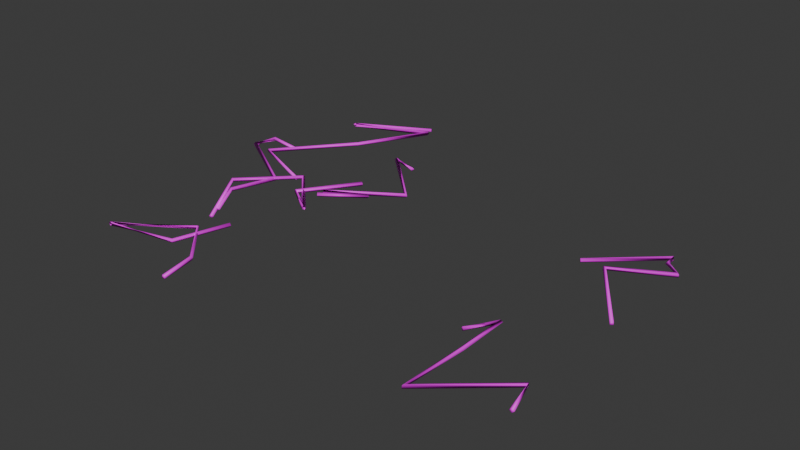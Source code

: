 # Source: Lab_CableMess.blend  (saved by Blender 5.2.45; exported with 4.5.12 LTS)
import bpy
from mathutils import Matrix  # noqa: F401  (used for matrix-valued properties, if any)

bpy.ops.wm.read_factory_settings(use_empty=True)
scene = bpy.context.scene
scene.name = 'Scene'

# ---- collections
col_collection = bpy.data.collections.new('Collection'); scene.collection.children.link(col_collection)

# ---- images (referenced by path relative to the original .blend; pixels are not part of the script)
import os
ASSET_DIR = os.environ.get("B2B_ASSET_DIR", "")  # directory of the original .blend (textures are referenced by path, not embedded)
HERE = os.path.dirname(os.path.abspath(__file__))  # packed textures are extracted next to this script under _unpacked/

def load_image(name, relpath, width, height, colorspace="sRGB"):
    """Load a texture the original file referenced (path relative to the .blend, or extracted next to this script)."""
    p = next((c for c in (os.path.join(HERE, relpath), os.path.join(ASSET_DIR, relpath)) if relpath and os.path.exists(c)), "")
    if p:
        img = bpy.data.images.load(p, check_existing=True)
        img.name = name
    else:  # same state as the original file: an image datablock whose file is absent (Cycles renders it pink)
        img = bpy.data.images.new(name, width, height)
        img.source = "FILE"
        img.filepath = "//" + (relpath or name)
    img.colorspace_settings.name = colorspace
    return img
img_rubber_black_png = load_image('Rubber_Black.png', 'Rubber_Black.png', 1024, 1024, 'sRGB')
img_cable_grey_png = load_image('Cable_Grey.png', 'Cable_Grey.png', 1024, 1024, 'sRGB')

# ---- materials (node trees are filled in below, after node groups)
mat_rubber_black = bpy.data.materials.new('Rubber_Black')
mat_cable_grey = bpy.data.materials.new('Cable_Grey')

# ---- material node trees
mat_rubber_black.use_nodes = True; mat_rubber_black.node_tree.nodes.clear()
_N = mat_rubber_black.node_tree.nodes; _L = mat_rubber_black.node_tree.links
n0 = _N.new('ShaderNodeBsdfPrincipled'); n0.name = 'Principled BSDF'; n0.location = (-200, 100)
n0.inputs[10].default_value = 0.005
n1 = _N.new('ShaderNodeOutputMaterial'); n1.name = 'Material Output'; n1.location = (200, 100)
n2 = _N.new('ShaderNodeTexImage'); n2.name = 'Image Texture'; n2.location = (0, 0)
n2.image = img_rubber_black_png
n2.interpolation = 'Closest'
_L.new(n0.outputs[0], n1.inputs[0])
_L.new(n2.outputs[0], n0.inputs[0])
n1.is_active_output = True
mat_cable_grey.use_nodes = True; mat_cable_grey.node_tree.nodes.clear()
_N = mat_cable_grey.node_tree.nodes; _L = mat_cable_grey.node_tree.links
n0 = _N.new('ShaderNodeBsdfPrincipled'); n0.name = 'Principled BSDF'; n0.location = (-200, 100)
n0.inputs[10].default_value = 0.005
n1 = _N.new('ShaderNodeOutputMaterial'); n1.name = 'Material Output'; n1.location = (200, 100)
n2 = _N.new('ShaderNodeTexImage'); n2.name = 'Image Texture'; n2.location = (0, 0)
n2.image = img_cable_grey_png
n2.interpolation = 'Closest'
_L.new(n0.outputs[0], n1.inputs[0])
_L.new(n2.outputs[0], n0.inputs[0])
n1.is_active_output = True

# ---- world
world_world = bpy.data.worlds.new('World'); scene.world = world_world
world_world.use_nodes = True; world_world.node_tree.nodes.clear()
_N = world_world.node_tree.nodes; _L = world_world.node_tree.links
n0 = _N.new('ShaderNodeOutputWorld'); n0.name = 'World Output'; n0.location = (200, 100)
n1 = _N.new('ShaderNodeBackground'); n1.name = 'Background'; n1.location = (-200, 100)
n1.inputs[0].default_value = (0.05088, 0.05088, 0.05088, 1.0)
_L.new(n1.outputs[0], n0.inputs[0])
n0.is_active_output = True
world_world.color = (0.05088, 0.05088, 0.05088)
world_world.sun_shadow_jitter_overblur = 0.0

# ---- meshes
me_lab_cablemess = bpy.data.meshes.new('Lab_CableMess')
me_lab_cablemess.from_pydata([(-0.4147, -0.4785, 0.01), (-0.4223, -0.4762, 0.002), (-0.43, -0.4739, 0.01), (-0.4223, -0.4762, 0.018), (-0.4796, -0.6894, 0.01005), (-0.4847, -0.6833, 0.002001), (-0.4898, -0.677, 0.009949), (-0.4847, -0.6831, 0.018), (-0.7368, -0.7416, 0.01409), (-0.7449, -0.7423, 0.022), (-0.7528, -0.7429, 0.01391), (-0.7447, -0.7423, 0.006), (-0.4943, -0.5542, 0.01196), (-0.4941, -0.56, 0.002243), (-0.4938, -0.5697, 0.008043), (-0.4939, -0.5639, 0.01776), (-0.3288, -0.7252, 0.01768), (-0.3318, -0.7269, 0.006896), (-0.341, -0.7325, 0.01032), (-0.3381, -0.7307, 0.0211), (-0.306, -0.8618, 0.01383), (-0.3092, -0.862, 0.002979), (-0.3198, -0.8639, 0.006172), (-0.3166, -0.8636, 0.01702), (-0.5304, -0.477, 0.01), (-0.5237, -0.4726, 0.002), (-0.5171, -0.4681, 0.01), (-0.5237, -0.4726, 0.018), (-0.7031, -0.2156, 0.01005), (-0.6951, -0.216, 0.002001), (-0.6871, -0.2166, 0.009945), (-0.695, -0.2162, 0.018), (-0.4977, -0.02416, 0.01492), (-0.4977, -0.03118, 0.006054), (-0.4977, -0.04005, 0.01308), (-0.4977, -0.03303, 0.02195), (-0.3108, -0.212, 0.01174), (-0.316, -0.2151, 0.002191), (-0.3241, -0.2201, 0.008264), (-0.319, -0.217, 0.01781), (-0.4239, -0.1405, 0.01613), (-0.4337, -0.1397, 0.02171), (-0.4392, -0.1392, 0.01187), (-0.4294, -0.14, 0.00629), (-0.286, 0.0688, 0.01245), (-0.2944, 0.07438, 0.01761), (-0.2988, 0.07707, 0.007546), (-0.2904, 0.07149, 0.002387), (0.6013, -0.4917, 0.01), (0.6081, -0.4959, 0.002), (0.6149, -0.5001, 0.01), (0.6081, -0.4959, 0.018), (0.6652, -0.3976, 0.01071), (0.672, -0.3923, 0.01796), (0.678, -0.3882, 0.00929), (0.6712, -0.3936, 0.002037), (0.6672, -0.586, 0.0149), (0.6761, -0.5863, 0.02195), (0.6831, -0.5865, 0.0131), (0.6743, -0.5862, 0.006051), (0.6588, -0.8373, 0.01647), (0.66, -0.8262, 0.01471), (0.6598, -0.828, 0.00353), (0.6586, -0.8391, 0.005295), (0.9215, -0.6175, 0.02068), (0.9179, -0.607, 0.0184), (0.9186, -0.6092, 0.007316), (0.9222, -0.6197, 0.009605), (0.9492, -0.7333, 0.01798), (0.9564, -0.7313, 0.009503), (0.9481, -0.7331, 0.00202), (0.9409, -0.7351, 0.0105), (0.6488, 0.09276, 0.01), (0.6542, 0.08684, 0.002), (0.6596, 0.08092, 0.01), (0.6542, 0.08684, 0.018), (0.8791, 0.3023, 0.01002), (0.8837, 0.2957, 0.002001), (0.888, 0.289, 0.009983), (0.8835, 0.2956, 0.018), (0.8951, 0.2485, 0.01514), (0.8895, 0.2447, 0.006081), (0.8821, 0.2395, 0.01286), (0.8877, 0.2434, 0.02192), (0.9529, 0.1981, 0.0143), (0.9511, 0.1998, 0.003252), (0.943, 0.2072, 0.005703), (0.9448, 0.2055, 0.01675), (0.7509, 0.08548, 0.01911), (0.7499, 0.08552, 0.007847), (0.7386, 0.08597, 0.008887), (0.7396, 0.08593, 0.02015), (0.9369, -0.1853, 0.01578), (0.937, -0.185, 0.004469), (0.9277, -0.1914, 0.004221), (0.9276, -0.1916, 0.01553), (-0.7271, 0.1437, 0.01), (-0.7259, 0.1516, 0.002), (-0.7246, 0.1595, 0.01), (-0.7259, 0.1516, 0.018), (-0.8541, 0.1652, 0.009864), (-0.8579, 0.1724, 0.002003), (-0.8612, 0.1796, 0.01014), (-0.8574, 0.1724, 0.018), (-0.8805, 0.07241, 0.01359), (-0.8752, 0.07781, 0.02199), (-0.8693, 0.08379, 0.01441), (-0.8746, 0.07839, 0.006011), (-0.5831, -0.1091, 0.009579), (-0.5769, -0.1048, 0.01799), (-0.5699, -0.1001, 0.01042), (-0.5762, -0.1043, 0.002011), (-0.6368, -0.2836, 0.01352), (-0.6293, -0.283, 0.02199), (-0.6209, -0.2823, 0.01448), (-0.6284, -0.2829, 0.006015), (-0.5561, -0.4212, 0.009368), (-0.5497, -0.4177, 0.01797), (-0.5424, -0.4131, 0.01063), (-0.5488, -0.4167, 0.002028), (-0.2332, 0.2887, 0.01), (-0.2307, 0.2963, 0.002), (-0.2282, 0.3039, 0.01), (-0.2307, 0.2963, 0.018), (-0.3449, 0.327, 0.009896), (-0.3384, 0.3315, 0.018), (-0.3316, 0.3359, 0.0101), (-0.3381, 0.3314, 0.002002), (-0.1037, 0.09244, 0.01387), (-0.09581, 0.09204, 0.022), (-0.08769, 0.09163, 0.01413), (-0.09555, 0.09203, 0.006001), (-0.3641, -0.06469, 0.009817), (-0.3588, -0.07051, 0.018), (-0.3534, -0.07659, 0.01018), (-0.3586, -0.07078, 0.002002), (-0.2076, -0.001768, 0.01371), (-0.1999, -0.001397, 0.02199), (-0.1916, -0.0009978, 0.01429), (-0.1993, -0.001369, 0.006005), (-0.3615, -0.09602, 0.009718), (-0.3575, -0.1026, 0.01799), (-0.3528, -0.1095, 0.01028), (-0.3569, -0.1029, 0.002007), (-0.5191, -0.05652, 0.01), (-0.5159, -0.04918, 0.002), (-0.5128, -0.04183, 0.01), (-0.5159, -0.04918, 0.018), (-0.7982, 0.06845, 0.01015), (-0.7904, 0.06926, 0.002002), (-0.7823, 0.06995, 0.009851), (-0.7901, 0.06913, 0.018), (-0.5593, 0.3466, 0.01419), (-0.5529, 0.3422, 0.006002), (-0.5461, 0.3375, 0.01381), (-0.5525, 0.3419, 0.022), (-0.4174, 0.6124, 0.01104), (-0.4125, 0.6172, 0.002068), (-0.4061, 0.6235, 0.008957), (-0.411, 0.6187, 0.01793), (-0.7085, 0.4895, 0.01521), (-0.702, 0.4911, 0.006092), (-0.6932, 0.4932, 0.01279), (-0.6997, 0.4916, 0.02191), (-0.4249, 0.6627, 0.01353), (-0.4231, 0.6595, 0.00282), (-0.4176, 0.6503, 0.006473), (-0.4194, 0.6535, 0.01718)], [], [(4, 5, 1, 0), (5, 6, 2, 1), (6, 7, 3, 2), (7, 4, 0, 3), (8, 9, 5, 4), (9, 10, 6, 5), (10, 11, 7, 6), (11, 8, 4, 7), (12, 13, 9, 8), (13, 14, 10, 9), (14, 15, 11, 10), (15, 12, 8, 11), (16, 17, 13, 12), (17, 18, 14, 13), (18, 19, 15, 14), (19, 16, 12, 15), (20, 21, 17, 16), (21, 22, 18, 17), (22, 23, 19, 18), (23, 20, 16, 19), (0, 1, 2, 3), (23, 22, 21, 20), (28, 29, 25, 24), (29, 30, 26, 25), (30, 31, 27, 26), (31, 28, 24, 27), (32, 33, 29, 28), (33, 34, 30, 29), (34, 35, 31, 30), (35, 32, 28, 31), (36, 37, 33, 32), (37, 38, 34, 33), (38, 39, 35, 34), (39, 36, 32, 35), (40, 41, 37, 36), (41, 42, 38, 37), (42, 43, 39, 38), (43, 40, 36, 39), (44, 45, 41, 40), (45, 46, 42, 41), (46, 47, 43, 42), (47, 44, 40, 43), (24, 25, 26, 27), (47, 46, 45, 44), (52, 53, 49, 48), (53, 54, 50, 49), (54, 55, 51, 50), (55, 52, 48, 51), (56, 57, 53, 52), (57, 58, 54, 53), (58, 59, 55, 54), (59, 56, 52, 55), (60, 61, 57, 56), (61, 62, 58, 57), (62, 63, 59, 58), (63, 60, 56, 59), (64, 65, 61, 60), (65, 66, 62, 61), (66, 67, 63, 62), (67, 64, 60, 63), (68, 69, 65, 64), (69, 70, 66, 65), (70, 71, 67, 66), (71, 68, 64, 67), (48, 49, 50, 51), (71, 70, 69, 68), (76, 77, 73, 72), (77, 78, 74, 73), (78, 79, 75, 74), (79, 76, 72, 75), (80, 81, 77, 76), (81, 82, 78, 77), (82, 83, 79, 78), (83, 80, 76, 79), (84, 85, 81, 80), (85, 86, 82, 81), (86, 87, 83, 82), (87, 84, 80, 83), (88, 89, 85, 84), (89, 90, 86, 85), (90, 91, 87, 86), (91, 88, 84, 87), (92, 93, 89, 88), (93, 94, 90, 89), (94, 95, 91, 90), (95, 92, 88, 91), (72, 73, 74, 75), (95, 94, 93, 92), (100, 101, 97, 96), (101, 102, 98, 97), (102, 103, 99, 98), (103, 100, 96, 99), (104, 105, 101, 100), (105, 106, 102, 101), (106, 107, 103, 102), (107, 104, 100, 103), (108, 109, 105, 104), (109, 110, 106, 105), (110, 111, 107, 106), (111, 108, 104, 107), (112, 113, 109, 108), (113, 114, 110, 109), (114, 115, 111, 110), (115, 112, 108, 111), (116, 117, 113, 112), (117, 118, 114, 113), (118, 119, 115, 114), (119, 116, 112, 115), (96, 97, 98, 99), (119, 118, 117, 116), (124, 125, 121, 120), (125, 126, 122, 121), (126, 127, 123, 122), (127, 124, 120, 123), (128, 129, 125, 124), (129, 130, 126, 125), (130, 131, 127, 126), (131, 128, 124, 127), (132, 133, 129, 128), (133, 134, 130, 129), (134, 135, 131, 130), (135, 132, 128, 131), (136, 137, 133, 132), (137, 138, 134, 133), (138, 139, 135, 134), (139, 136, 132, 135), (140, 141, 137, 136), (141, 142, 138, 137), (142, 143, 139, 138), (143, 140, 136, 139), (120, 121, 122, 123), (143, 142, 141, 140), (148, 149, 145, 144), (149, 150, 146, 145), (150, 151, 147, 146), (151, 148, 144, 147), (152, 153, 149, 148), (153, 154, 150, 149), (154, 155, 151, 150), (155, 152, 148, 151), (156, 157, 153, 152), (157, 158, 154, 153), (158, 159, 155, 154), (159, 156, 152, 155), (160, 161, 157, 156), (161, 162, 158, 157), (162, 163, 159, 158), (163, 160, 156, 159), (164, 165, 161, 160), (165, 166, 162, 161), (166, 167, 163, 162), (167, 164, 160, 163), (144, 145, 146, 147), (167, 166, 165, 164)])
me_lab_cablemess.polygons.foreach_set('use_smooth', [True] * 154)
me_lab_cablemess.polygons.foreach_set('material_index', [0, 0, 0, 0, 0, 0, 0, 0, 0, 0, 0, 0, 0, 0, 0, 0, 0, 0, 0, 0, 0, 0, 1, 1, 1, 1, 1, 1, 1, 1, 1, 1, 1, 1, 1, 1, 1, 1, 1, 1, 1, 1, 1, 1, 1, 1, 1, 1, 1, 1, 1, 1, 1, 1, 1, 1, 1, 1, 1, 1, 1, 1, 1, 1, 1, 1, 0, 0, 0, 0, 0, 0, 0, 0, 0, 0, 0, 0, 0, 0, 0, 0, 0, 0, 0, 0, 0, 0, 1, 1, 1, 1, 1, 1, 1, 1, 1, 1, 1, 1, 1, 1, 1, 1, 1, 1, 1, 1, 1, 1, 1, 1, 1, 1, 1, 1, 1, 1, 1, 1, 1, 1, 1, 1, 1, 1, 1, 1, 1, 1, 1, 1, 0, 0, 0, 0, 0, 0, 0, 0, 0, 0, 0, 0, 0, 0, 0, 0, 0, 0, 0, 0, 0, 0])
_uv = me_lab_cablemess.uv_layers.new(name='UVMap')
_uv.uv.foreach_set('vector', [-2.298, 0.0335, -2.278, 0.006668, -1.587, 0.006667, -1.595, 0.03333, 2.278, 0.006668, 2.257, 0.03316, 1.58, 0.03333, 1.587, 0.006667, 2.257, 0.03316, 2.277, 0.06, 1.587, 0.06, 1.58, 0.03333, -2.277, 0.06, -2.298, 0.0335, -1.595, 0.03333, -1.587, 0.06, -2.456, -2.472, -2.483, -2.474, -1.616, -2.278, -1.599, -2.298, -2.483, -2.474, -2.509, -2.476, -1.633, -2.257, -1.616, -2.278, -2.509, -2.476, -2.482, -2.474, -1.616, -2.277, -1.633, -2.257, -2.482, -2.474, -2.456, -2.472, -1.599, -2.298, -1.616, -2.277, 1.648, 0.03986, 1.647, 0.007477, 2.483, 0.07333, 2.456, 0.04696, -1.647, -1.867, -1.646, -1.899, -2.509, -2.476, -2.483, -2.474, -1.646, 0.02681, -1.646, 0.05919, -2.482, 0.02, -2.509, 0.04637, -1.646, -1.88, -1.648, -1.847, -2.456, -2.472, -2.482, -2.474, -2.417, 0.05893, -2.423, 0.02299, -1.867, 0.007477, -1.847, 0.03986, -1.106, -2.423, -1.137, -2.442, -1.646, -1.899, -1.647, -1.867, 2.442, 0.03441, 2.436, 0.07035, 1.88, 0.05919, 1.899, 0.02681, -1.127, -2.436, -1.096, -2.417, -1.648, -1.847, -1.646, -1.88, -2.873, 0.04609, -2.873, 0.009932, -2.423, 0.02299, -2.417, 0.05893, -1.031, -2.873, -1.066, -2.88, -1.137, -2.442, -1.106, -2.423, 2.88, 0.02057, 2.879, 0.05674, 2.436, 0.07035, 2.442, 0.03441, -1.055, -2.879, -1.02, -2.873, -1.096, -2.417, -1.127, -2.436, 1.382, 0.03333, 1.408, 0.006667, 1.433, 0.03333, 1.408, 0.06, -1.055, 0.05674, -1.066, 0.02057, -1.031, 0.009932, -1.02, 0.04609, -3.515, -1.078, -3.476, -1.08, -2.619, -2.363, -2.652, -2.385, -3.476, -1.08, -3.436, -1.083, -2.585, -2.341, -2.619, -2.363, -3.436, -1.083, -3.475, -1.081, -2.619, -2.363, -2.585, -2.341, -3.475, -1.081, -3.515, -1.078, -2.652, -2.385, -2.619, -2.363, 2.489, 0.07462, 2.489, 0.03027, 3.476, 0.01, 3.515, 0.05027, -2.489, -0.1559, -2.489, -0.2002, -3.436, -1.083, -3.476, -1.08, -2.489, 0.06538, -2.489, 0.1097, -3.475, 0.09, -3.436, 0.04973, -2.489, -0.1651, -2.489, -0.1208, -3.515, -1.078, -3.475, -1.081, 1.554, 0.05868, 1.58, 0.01095, 2.489, 0.03027, 2.489, 0.07462, -1.58, -1.076, -1.621, -1.101, -2.489, -0.2002, -2.489, -0.1559, 1.101, 0.04132, 1.085, 0.08905, 0.1651, 0.1097, 0.2002, 0.06538, -1.595, -1.085, -1.554, -1.06, -2.489, -0.1208, -2.489, -0.1651, -2.119, -0.7026, -2.168, -0.6984, -1.58, -1.076, -1.554, -1.06, -2.168, -0.6984, -2.196, -0.696, -1.621, -1.101, -1.58, -1.076, -2.196, -0.696, -2.147, -0.7002, -1.595, -1.085, -1.621, -1.101, -2.147, -0.7002, -2.119, -0.7026, -1.554, -1.06, -1.595, -1.085, -1.43, 0.344, -1.472, 0.3719, -2.168, -0.6984, -2.119, -0.7026, -0.3719, 0.08807, -0.3853, 0.03773, 0.696, 0.05934, 0.6984, 0.1086, -1.494, 0.3853, -1.452, 0.3574, -2.147, -0.7002, -2.196, -0.696, 0.3574, 0.01193, 0.344, 0.06227, -0.7026, 0.08066, -0.7002, 0.03145, -2.652, 0.05, -2.619, 0.01, -2.585, 0.05, -2.619, 0.09, 1.452, 0.01193, 1.494, 0.03773, 1.472, 0.08807, 1.43, 0.06227, 3.326, -1.988, 3.36, -1.961, 3.04, -2.48, 3.006, -2.459, 3.36, -1.961, 3.39, -1.941, 3.074, -2.501, 3.04, -2.48, 3.39, -1.941, 3.356, -1.968, 3.04, -2.48, 3.074, -2.501, 3.356, -1.968, 3.326, -1.988, 3.006, -2.459, 3.04, -2.48, 3.336, -2.93, 3.38, -2.931, 3.36, -1.961, 3.326, -1.988, -2.931, 0.1097, -2.932, 0.06551, -1.941, 0.04645, -1.961, 0.08982, 3.416, -2.932, 3.371, -2.931, 3.356, -1.968, 3.39, -1.941, 2.931, 0.03025, 2.93, 0.07449, 1.988, 0.05355, 1.968, 0.01018, 3.294, -4.187, 3.3, -4.131, 3.38, -2.931, 3.336, -2.93, -4.131, 0.07353, -4.14, 0.01765, -2.932, 0.06551, -2.931, 0.1097, 3.299, -4.14, 3.293, -4.195, 3.371, -2.931, 3.416, -2.932, 4.195, 0.02647, 4.187, 0.08235, 2.93, 0.07449, 2.931, 0.03025, 4.607, -3.088, 4.589, -3.035, 3.3, -4.131, 3.294, -4.187, -4.589, 0.09198, -4.593, 0.03658, -3.299, 0.01765, -3.3, 0.07353, 4.593, -3.046, 4.611, -3.098, 3.293, -4.195, 3.299, -4.14, 4.611, 0.04802, 4.607, 0.1034, 3.294, 0.08235, 3.293, 0.02647, -3.667, 0.0899, -3.657, 0.04751, -3.035, 0.09198, -3.088, 0.1034, -3.657, 0.04751, -3.665, 0.0101, -3.046, 0.03658, -3.035, 0.09198, 3.665, 0.0101, 3.675, 0.05249, 3.098, 0.04802, 3.046, 0.03658, 3.675, 0.05249, 3.667, 0.0899, 3.088, 0.1034, 3.098, 0.04802, 3.006, 0.05, 3.04, 0.01, 3.074, 0.05, 3.04, 0.09, 4.704, 0.05249, 4.741, 0.0101, 4.782, 0.04751, 4.746, 0.0899, 2.93, 1.008, 2.946, 0.9858, 2.181, 0.2895, 2.163, 0.3092, 2.946, 0.9858, 2.96, 0.9634, 2.199, 0.2697, 2.181, 0.2895, 2.96, 0.9634, 2.945, 0.9853, 2.181, 0.2895, 2.199, 0.2697, 2.945, 0.9853, 2.93, 1.008, 2.163, 0.3092, 2.181, 0.2895, 0.8285, 0.05046, 0.8156, 0.02027, 0.9858, 0.006669, 1.008, 0.03339, -0.8156, 0.02027, -0.7984, 0.04287, -0.9634, 0.03328, -0.9858, 0.006669, -0.7984, 0.04287, -0.8113, 0.07306, -0.9853, 0.06, -0.9634, 0.03328, 0.8113, 0.07306, 0.8285, 0.05046, 1.008, 0.03339, 0.9853, 0.06, -3.176, 0.04766, -3.17, 0.01084, -2.965, 0.02027, -2.984, 0.05046, 3.17, 0.01084, 3.143, 0.01901, 2.94, 0.04287, 2.965, 0.02027, 3.143, 0.01901, 3.149, 0.05583, 2.959, 0.07306, 2.94, 0.04287, 3.149, 0.6852, 3.176, 0.6604, 2.984, 0.8285, 2.959, 0.8113, 2.503, 0.06371, 2.5, 0.02616, 3.17, 0.01084, 3.176, 0.04766, 2.5, 0.2851, 2.462, 0.2866, 3.143, 0.6907, 3.17, 0.6659, -2.462, 0.02962, -2.465, 0.06718, -3.149, 0.05583, -3.143, 0.01901, 2.465, 0.2864, 2.503, 0.2849, 3.176, 0.6604, 3.149, 0.6852, -0.6175, 0.0526, -0.6167, 0.0149, 0.2851, 0.02616, 0.2849, 0.06371, 3.123, -0.6167, 3.092, -0.638, 2.462, 0.2866, 2.5, 0.2851, 0.638, 0.01407, 0.6388, 0.05177, -0.2864, 0.06718, -0.2866, 0.02962, 3.092, -0.6388, 3.123, -0.6175, 2.503, 0.2849, 2.465, 0.2864, -0.3092, 0.03333, -0.2895, 0.006667, -0.2697, 0.03333, -0.2895, 0.06, 3.092, 0.05177, 3.092, 0.01407, 3.123, 0.0149, 3.123, 0.0526, -4.27, 0.04932, -4.289, 0.01002, -3.629, 0.01, -3.636, 0.05, 4.289, 0.01002, 4.306, 0.05068, 3.623, 0.05, 3.629, 0.01, 4.306, 0.05068, 4.287, 0.08998, 3.629, 0.09, 3.623, 0.05, -4.287, 0.08998, -4.27, 0.04932, -3.636, 0.05, -3.629, 0.09, -0.362, 0.06794, -0.389, 0.1099, -0.8622, 0.01002, -0.8261, 0.04932, -0.389, 0.1099, -0.419, 0.07206, -0.8978, 0.05068, -0.8622, 0.01002, -4.346, 0.419, -4.373, 0.392, -4.287, 0.8618, -4.306, 0.8978, -4.373, 0.392, -4.402, 0.362, -4.27, 0.8261, -4.287, 0.8618, -2.916, 0.0479, -2.884, 0.08994, -4.376, 0.1099, -4.402, 0.06794, -2.884, -0.524, -2.85, -0.5003, -4.346, 0.419, -4.376, 0.389, 2.85, 0.0521, 2.881, 0.01006, 4.373, 0.03005, 4.346, 0.07206, -2.881, -0.5216, -2.916, -0.5453, -4.402, 0.362, -4.373, 0.392, 1.418, 0.06759, 1.415, 0.1099, 0.524, 0.08994, 0.5453, 0.0479, -1.415, 0.1099, -1.411, 0.07241, -0.5003, 0.0521, -0.524, 0.08994, -1.411, 0.07241, -1.415, 0.03007, -0.5216, 0.01006, -0.5003, 0.0521, 1.415, 0.03007, 1.418, 0.06759, 0.5453, 0.0479, 0.5216, 0.01006, 2.106, 0.04684, 2.088, 0.08986, 1.415, 0.1099, 1.418, 0.06759, -2.748, -2.088, -2.712, -2.066, -3.104, -1.411, -3.147, -1.415, -2.066, 0.05316, -2.083, 0.01014, -1.415, 0.03007, -1.411, 0.07241, -2.744, -2.083, -2.781, -2.106, -3.184, -1.418, -3.142, -1.415, 0.7186, 0.05, 0.7581, 0.01, 0.7976, 0.05, 0.7581, 0.09, -2.744, 0.01014, -2.712, 0.05316, -2.748, 0.08986, -2.781, 0.04684, -1.725, 1.635, -1.692, 1.658, -1.153, 1.482, -1.166, 1.444, -1.692, 1.658, -1.658, 1.679, -1.141, 1.52, -1.153, 1.482, -1.658, 1.679, -1.691, 1.657, -1.153, 1.482, -1.141, 1.52, -1.691, 1.657, -1.725, 1.635, -1.166, 1.444, -1.153, 1.482, -0.5183, 0.4622, -0.479, 0.4602, -1.692, 1.658, -1.725, 1.635, -0.479, 0.4602, -0.4385, 0.4582, -1.658, 1.679, -1.692, 1.658, -0.4385, 0.4582, -0.4778, 0.4601, -1.691, 1.657, -1.658, 1.679, -0.4778, 0.4601, -0.5183, 0.4622, -1.725, 1.635, -1.691, 1.657, 1.82, 0.04909, 1.794, 0.08999, 0.479, 0.11, 0.5183, 0.06936, -1.794, 0.08999, -1.767, 0.05091, -0.4385, 0.07064, -0.479, 0.11, -1.767, 0.05091, -1.793, 0.01001, -0.4778, 0.03001, -0.4385, 0.07064, 1.793, 0.01001, 1.82, 0.04909, 0.5183, 0.06936, 0.4778, 0.03001, -1.038, 0.06855, -0.9995, 0.11, -1.794, 0.08999, -1.82, 0.04909, 0.9995, 0.11, 0.9582, 0.07145, 1.767, 0.05091, 1.794, 0.08999, 0.9582, 0.07145, 0.9966, 0.03003, 1.793, 0.01001, 1.767, 0.05091, -0.9966, 0.03003, -1.038, 0.06855, -1.82, 0.04909, -1.793, 0.01001, 1.807, 0.04859, 1.787, 0.08997, 0.9995, 0.11, 1.038, 0.06855, -1.787, 0.08997, -1.764, 0.05141, -0.9582, 0.07145, -0.9995, 0.11, -1.764, 0.05141, -1.784, 0.01003, -0.9966, 0.03003, -0.9582, 0.07145, 1.784, 0.01003, 1.807, 0.04859, 1.038, 0.06855, 0.9966, 0.03003, 1.444, 0.05, 1.482, 0.01, 1.52, 0.05, 1.482, 0.09, 0.5144, 0.01003, 0.5473, 0.05141, 0.513, 0.08997, 0.4801, 0.04859, -2.661, 0.03383, -2.635, 0.006673, -1.72, 0.006667, -1.73, 0.03333, 2.635, 0.006673, 2.608, 0.03284, 1.709, 0.03333, 1.72, 0.006667, 2.608, 0.03284, 2.634, 0.05999, 1.72, 0.06, 1.709, 0.03333, -2.634, 0.05999, -2.661, 0.03383, -1.73, 0.03333, -1.72, 0.06, -1.864, 1.155, -1.843, 1.141, -2.635, 0.2309, -2.661, 0.2282, -1.843, 1.141, -1.82, 1.125, -2.608, 0.2332, -2.635, 0.2309, -1.82, 1.125, -1.842, 1.14, -2.634, 0.2304, -2.608, 0.2332, -1.842, 1.14, -1.864, 1.155, -2.661, 0.2282, -2.634, 0.2304, -2.041, 0.03681, -2.057, 0.006894, -1.141, 0.02001, -1.155, 0.04731, 2.057, 0.006894, 2.078, 0.02986, 1.125, 0.04602, 1.141, 0.02001, 2.078, 0.02986, 2.062, 0.05977, 1.14, 0.07333, 1.125, 0.04602, -2.062, 0.05977, -2.041, 0.03681, -1.155, 0.04731, -1.14, 0.07333, -2.362, 0.05071, -2.34, 0.02031, -1.375, 0.006894, -1.391, 0.03681, 2.34, 0.02031, 2.311, 0.04263, 1.354, 0.02986, 1.375, 0.006894, 2.311, 0.04263, 2.332, 0.07303, 1.37, 0.05977, 1.354, 0.02986, -2.332, 0.07303, -2.362, 0.05071, -1.391, 0.03681, -1.37, 0.05977, 1.416, 0.04509, 1.41, 0.0094, 2.34, 0.02031, 2.362, 0.05071, -1.41, 2.198, -1.392, 2.168, -2.311, 1.644, -2.34, 1.637, -1.392, 0.02158, -1.398, 0.05727, -2.332, 0.07303, -2.311, 0.04263, -1.398, 2.178, -1.416, 2.209, -2.362, 1.632, -2.332, 1.639, -0.1884, 0.03333, -0.1639, 0.006667, -0.1394, 0.03333, -0.1639, 0.06, 2.178, 0.05727, 2.168, 0.02158, 2.198, 0.0094, 2.209, 0.04509])
me_lab_cablemess.materials.append(mat_rubber_black)
me_lab_cablemess.materials.append(mat_cable_grey)
me_lab_cablemess.update()

# ---- objects
ob_lab_cablemess = bpy.data.objects.new('Lab_CableMess', me_lab_cablemess)

# ---- transforms, parenting, visibility, modifiers, constraints
ob_lab_cablemess.location = (0.0, 0.0, 0.0)

# ---- collection membership
scene.collection.objects.link(ob_lab_cablemess)

# ---- scene / render settings (as saved in the file)
scene.frame_start = 1; scene.frame_end = 250; scene.frame_set(1)
scene.render.engine = 'BLENDER_EEVEE_NEXT'
scene.render.bake_bias = 0.0
scene.render.bake_samples = 0
scene.render.compositor_device = 'GPU'
scene.eevee.use_volume_custom_range = False
scene.eevee.fast_gi_thickness_near = 0.1
scene.eevee.fast_gi_thickness_far = 0.0
scene.eevee.ray_tracing_options.screen_trace_thickness = 0.1
bpy.context.view_layer.update()

# ---- added for rendering (the .blend has no active camera and no usable light): camera, sun
cam_auto = bpy.data.cameras.new('AutoCamera')
cam_auto.lens = 50.0
cam_auto.sensor_width = 36.0
cam_auto.clip_end = 1000.0
ob_auto_camera = bpy.data.objects.new('AutoCamera', cam_auto)
scene.collection.objects.link(ob_auto_camera)
ob_auto_camera.location = (2.24788, -2.75247, 1.77993)
ob_auto_camera.rotation_euler = (1.09748, -7.21219e-08, 0.694738)
scene.camera = ob_auto_camera
light_auto_sun = bpy.data.lights.new('AutoSun', 'SUN')
light_auto_sun.energy = 3.0
light_auto_sun.angle = 0.0523599
ob_auto_sun = bpy.data.objects.new('AutoSun', light_auto_sun)
scene.collection.objects.link(ob_auto_sun)
ob_auto_sun.rotation_euler = (0.872665, 0.174533, 0.523599)
bpy.context.view_layer.update()
